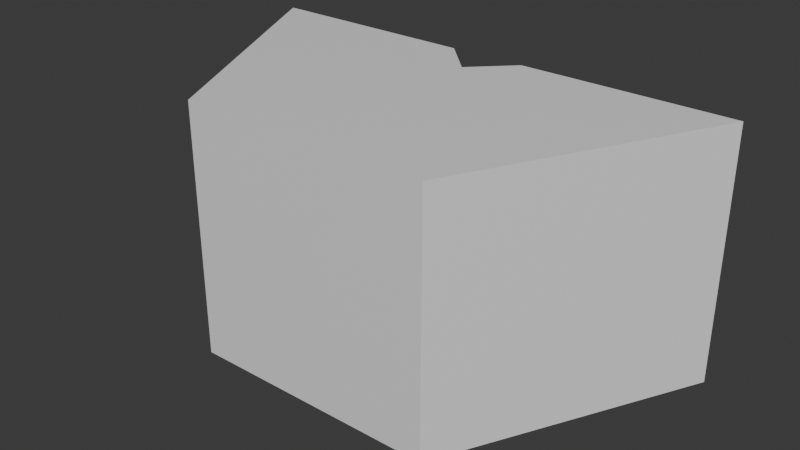 # Source: alu.blend  (saved by Blender 4.2.66; exported with 4.5.12 LTS)
import bpy
from mathutils import Matrix  # noqa: F401  (used for matrix-valued properties, if any)

bpy.ops.wm.read_factory_settings(use_empty=True)
scene = bpy.context.scene
scene.name = 'Scene'

# ---- collections
col_collection = bpy.data.collections.new('Collection'); scene.collection.children.link(col_collection)

# ---- materials (node trees are filled in below, after node groups)
mat_material = bpy.data.materials.new('Material')
mat_material.alpha_threshold = 0.0
mat_material.use_transparent_shadow = False
mat_material.roughness = 0.5
mat_material.line_color = (0.0, 0.0, 0.0, 1.0)

# ---- material node trees
mat_material.use_nodes = True; mat_material.node_tree.nodes.clear()
_N = mat_material.node_tree.nodes; _L = mat_material.node_tree.links
n0 = _N.new('ShaderNodeOutputMaterial'); n0.name = 'Material Output'; n0.location = (300, 300)
n1 = _N.new('ShaderNodeBsdfPrincipled'); n1.name = 'Principled BSDF'; n1.location = (10, 300)
n1.inputs[3].default_value = 1.45
_L.new(n1.outputs[0], n0.inputs[0])
n0.is_active_output = True

# ---- world
world_world = bpy.data.worlds.new('World'); scene.world = world_world
world_world.use_nodes = True; world_world.node_tree.nodes.clear()
_N = world_world.node_tree.nodes; _L = world_world.node_tree.links
n0 = _N.new('ShaderNodeOutputWorld'); n0.name = 'World Output'; n0.location = (300, 300)
n1 = _N.new('ShaderNodeBackground'); n1.name = 'Background'; n1.location = (10, 300)
n1.inputs[0].default_value = (0.05088, 0.05088, 0.05088, 1.0)
_L.new(n1.outputs[0], n0.inputs[0])
n0.is_active_output = True
world_world.color = (0.05088, 0.05088, 0.05088)
world_world.sun_shadow_jitter_overblur = 0.0

# ---- meshes
me_cube = bpy.data.meshes.new('Cube')
me_cube.from_pydata([(2.0, 1.0, 1.0), (2.0, 1.0, -1.0), (1.0, -1.0, 1.0), (1.0, -1.0, -1.0), (0.0, 0.6924, -1.0), (0.0, -1.0, 1.0), (0.0, -1.0, -1.0), (0.0, 0.6924, 1.0), (0.1524, -1.0, 1.0), (0.3048, 1.0, -1.0), (0.3048, 1.0, 1.0), (0.1524, -1.0, -1.0)], [], [(9, 1, 3, 11), (1, 0, 2, 3), (9, 10, 0, 1), (4, 9, 11, 6), (4, 7, 10, 9), (11, 8, 5, 6), (10, 7, 5, 8), (3, 2, 8, 11), (0, 10, 8, 2)])
_uv = me_cube.uv_layers.new(name='UVMap')
_uv.uv.foreach_set('vector', [0.269, 0.5, 0.375, 0.5, 0.375, 0.75, 0.269, 0.75, 0.375, 0.5, 0.625, 0.5, 0.625, 0.75, 0.375, 0.75, 0.375, 0.394, 0.625, 0.394, 0.625, 0.5, 0.375, 0.5, 0.25, 0.5, 0.269, 0.5, 0.269, 0.75, 0.25, 0.75, 0.375, 0.375, 0.625, 0.375, 0.625, 0.394, 0.375, 0.394, 0.375, 0.856, 0.625, 0.856, 0.625, 0.875, 0.375, 0.875, 0.731, 0.5, 0.75, 0.5, 0.75, 0.75, 0.731, 0.75, 0.375, 0.75, 0.625, 0.75, 0.625, 0.856, 0.375, 0.856, 0.625, 0.5, 0.731, 0.5, 0.731, 0.75, 0.625, 0.75])
me_cube.materials.append(mat_material)
me_cube.use_mirror_vertex_groups = False
me_cube.update()

# ---- objects
ob_alu = bpy.data.objects.new('ALU', me_cube)

# ---- transforms, parenting, visibility, modifiers, constraints
ob_alu.location = (0.0, 0.0, 0.0)
ob_alu.lock_rotations_4d = False
ob_alu.empty_display_type = 'ARROWS'
ob_alu.lineart.crease_threshold = 0.0
_m = ob_alu.modifiers.new('Mirror', 'MIRROR')
_m.use_clip = True

# ---- collection membership
col_collection.objects.link(ob_alu)

# ---- scene / render settings (as saved in the file)
scene.frame_start = 1; scene.frame_end = 250; scene.frame_set(1)
scene.render.engine = 'BLENDER_EEVEE_NEXT'
bpy.context.view_layer.update()

# ---- added for rendering (the .blend has no active camera and no usable light): camera, sun
cam_auto = bpy.data.cameras.new('AutoCamera')
cam_auto.lens = 50.0
cam_auto.sensor_width = 36.0
cam_auto.clip_end = 1000.0
ob_auto_camera = bpy.data.objects.new('AutoCamera', cam_auto)
scene.collection.objects.link(ob_auto_camera)
ob_auto_camera.location = (4.53266, -5.43919, 3.62613)
ob_auto_camera.rotation_euler = (1.09748, -7.21219e-08, 0.694738)
scene.camera = ob_auto_camera
light_auto_sun = bpy.data.lights.new('AutoSun', 'SUN')
light_auto_sun.energy = 3.0
light_auto_sun.angle = 0.0523599
ob_auto_sun = bpy.data.objects.new('AutoSun', light_auto_sun)
scene.collection.objects.link(ob_auto_sun)
ob_auto_sun.rotation_euler = (0.872665, 0.174533, 0.523599)
bpy.context.view_layer.update()
